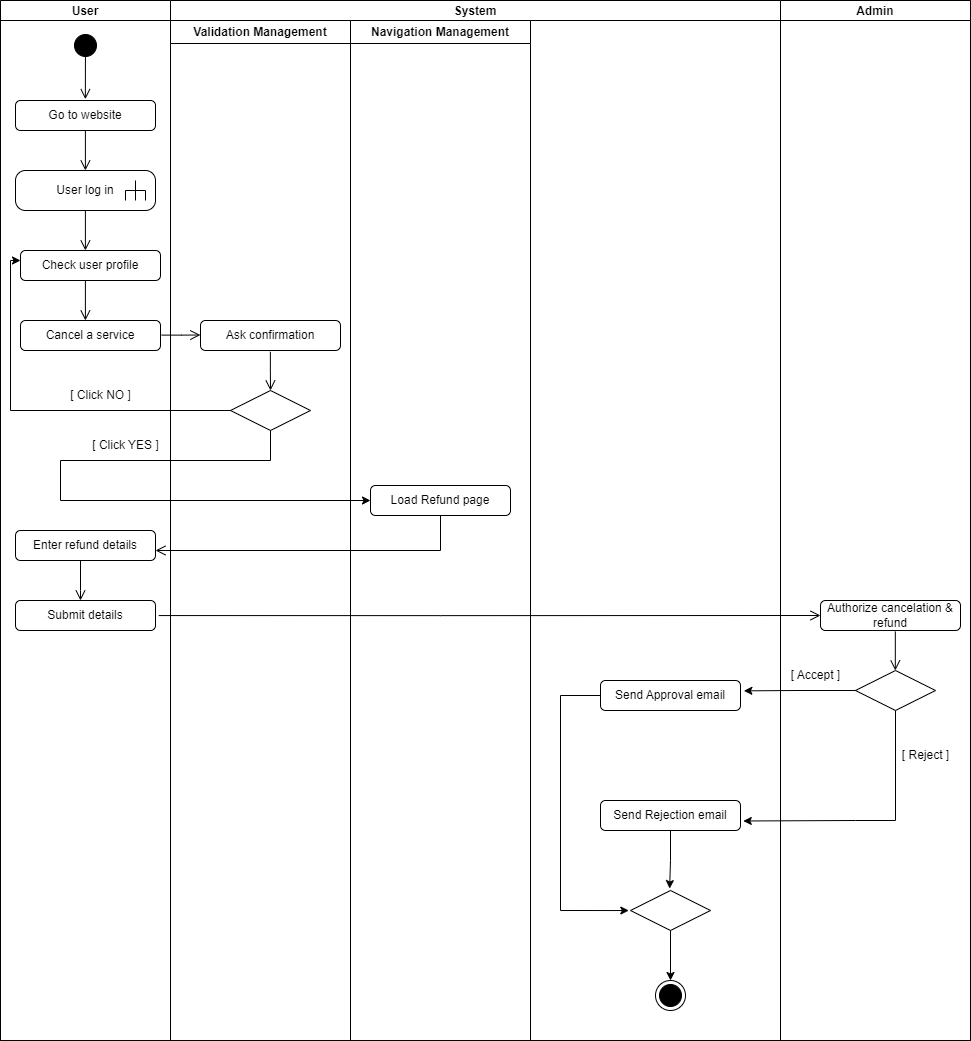

The diagram above was exported from draw.io. Its source (the exported page's mxGraphModel, read from the mxfile embedded in the PNG):
<mxGraphModel dx="1528" dy="773" grid="1" gridSize="10" guides="1" tooltips="1" connect="1" arrows="1" fold="1" page="1" pageScale="1" pageWidth="827" pageHeight="1169" math="0" shadow="0">
  <root>
    <mxCell id="0" />
    <mxCell id="1" parent="0" />
    <mxCell id="SGVCMpGJ9ZQ4aMpyUAuJ-1" value="" style="swimlane;childLayout=stackLayout;resizeParent=1;resizeParentMax=0;startSize=0;horizontal=0;horizontalStack=1;" parent="1" vertex="1">
      <mxGeometry x="20" y="100" width="970" height="1040" as="geometry">
        <mxRectangle x="140" y="110" width="40" height="50" as="alternateBounds" />
      </mxGeometry>
    </mxCell>
    <mxCell id="SGVCMpGJ9ZQ4aMpyUAuJ-2" value="User" style="swimlane;startSize=20;" parent="SGVCMpGJ9ZQ4aMpyUAuJ-1" vertex="1">
      <mxGeometry width="170" height="1040" as="geometry" />
    </mxCell>
    <mxCell id="nviK8hJnSe3Vvnc8XXoe-1" value="" style="ellipse;html=1;shape=startState;fillStyle=solid;fillColor=#000000;" parent="SGVCMpGJ9ZQ4aMpyUAuJ-2" vertex="1">
      <mxGeometry x="70" y="30" width="30" height="30" as="geometry" />
    </mxCell>
    <mxCell id="nviK8hJnSe3Vvnc8XXoe-2" value="" style="edgeStyle=orthogonalEdgeStyle;html=1;verticalAlign=bottom;endArrow=open;endSize=8;rounded=0;exitX=0.498;exitY=0.869;exitDx=0;exitDy=0;exitPerimeter=0;entryX=0.499;entryY=-0.044;entryDx=0;entryDy=0;entryPerimeter=0;" parent="SGVCMpGJ9ZQ4aMpyUAuJ-2" source="nviK8hJnSe3Vvnc8XXoe-1" edge="1" target="nviK8hJnSe3Vvnc8XXoe-6">
      <mxGeometry relative="1" as="geometry">
        <mxPoint x="100" y="100" as="targetPoint" />
      </mxGeometry>
    </mxCell>
    <mxCell id="nviK8hJnSe3Vvnc8XXoe-3" value="" style="edgeStyle=orthogonalEdgeStyle;html=1;verticalAlign=bottom;endArrow=open;endSize=8;rounded=0;" parent="SGVCMpGJ9ZQ4aMpyUAuJ-2" edge="1">
      <mxGeometry relative="1" as="geometry">
        <mxPoint x="84.9" y="170" as="targetPoint" />
        <mxPoint x="84.9" y="130" as="sourcePoint" />
      </mxGeometry>
    </mxCell>
    <mxCell id="nviK8hJnSe3Vvnc8XXoe-4" value="" style="edgeStyle=orthogonalEdgeStyle;html=1;verticalAlign=bottom;endArrow=open;endSize=8;rounded=0;" parent="SGVCMpGJ9ZQ4aMpyUAuJ-2" edge="1">
      <mxGeometry relative="1" as="geometry">
        <mxPoint x="84.9" y="250" as="targetPoint" />
        <mxPoint x="84.9" y="210" as="sourcePoint" />
      </mxGeometry>
    </mxCell>
    <mxCell id="nviK8hJnSe3Vvnc8XXoe-5" value="User log in" style="html=1;shape=mxgraph.sysml.callBehAct;whiteSpace=wrap;align=center;" parent="SGVCMpGJ9ZQ4aMpyUAuJ-2" vertex="1">
      <mxGeometry x="15" y="170" width="140" height="40" as="geometry" />
    </mxCell>
    <mxCell id="nviK8hJnSe3Vvnc8XXoe-6" value="Go to website" style="html=1;align=center;verticalAlign=middle;rounded=1;absoluteArcSize=1;arcSize=10;dashed=0;whiteSpace=wrap;" parent="SGVCMpGJ9ZQ4aMpyUAuJ-2" vertex="1">
      <mxGeometry x="15" y="100" width="140" height="30" as="geometry" />
    </mxCell>
    <mxCell id="nviK8hJnSe3Vvnc8XXoe-7" value="Check user profile" style="html=1;align=center;verticalAlign=middle;rounded=1;absoluteArcSize=1;arcSize=10;dashed=0;whiteSpace=wrap;" parent="SGVCMpGJ9ZQ4aMpyUAuJ-2" vertex="1">
      <mxGeometry x="20" y="250" width="140" height="30" as="geometry" />
    </mxCell>
    <mxCell id="nviK8hJnSe3Vvnc8XXoe-8" value="Cancel a service" style="html=1;align=center;verticalAlign=middle;rounded=1;absoluteArcSize=1;arcSize=10;dashed=0;whiteSpace=wrap;" parent="SGVCMpGJ9ZQ4aMpyUAuJ-2" vertex="1">
      <mxGeometry x="20" y="320" width="140" height="30" as="geometry" />
    </mxCell>
    <mxCell id="nviK8hJnSe3Vvnc8XXoe-14" value="[ Click NO ]" style="text;html=1;align=center;verticalAlign=middle;resizable=0;points=[];autosize=1;strokeColor=none;fillColor=none;" parent="SGVCMpGJ9ZQ4aMpyUAuJ-2" vertex="1">
      <mxGeometry x="60" y="380" width="80" height="30" as="geometry" />
    </mxCell>
    <mxCell id="nviK8hJnSe3Vvnc8XXoe-15" value="[ Click YES ]" style="text;html=1;align=center;verticalAlign=middle;resizable=0;points=[];autosize=1;strokeColor=none;fillColor=none;" parent="SGVCMpGJ9ZQ4aMpyUAuJ-2" vertex="1">
      <mxGeometry x="80" y="430" width="90" height="30" as="geometry" />
    </mxCell>
    <mxCell id="nviK8hJnSe3Vvnc8XXoe-16" value="" style="edgeStyle=orthogonalEdgeStyle;html=1;verticalAlign=bottom;endArrow=open;endSize=8;rounded=0;" parent="SGVCMpGJ9ZQ4aMpyUAuJ-2" edge="1">
      <mxGeometry relative="1" as="geometry">
        <mxPoint x="84.9" y="320" as="targetPoint" />
        <mxPoint x="84.9" y="280" as="sourcePoint" />
      </mxGeometry>
    </mxCell>
    <mxCell id="nviK8hJnSe3Vvnc8XXoe-22" value="Enter refund details" style="html=1;align=center;verticalAlign=middle;rounded=1;absoluteArcSize=1;arcSize=10;dashed=0;whiteSpace=wrap;" parent="SGVCMpGJ9ZQ4aMpyUAuJ-2" vertex="1">
      <mxGeometry x="15" y="530" width="140" height="30" as="geometry" />
    </mxCell>
    <mxCell id="nviK8hJnSe3Vvnc8XXoe-23" value="" style="edgeStyle=orthogonalEdgeStyle;html=1;verticalAlign=bottom;endArrow=open;endSize=8;rounded=0;" parent="SGVCMpGJ9ZQ4aMpyUAuJ-2" edge="1">
      <mxGeometry relative="1" as="geometry">
        <mxPoint x="79.99999999999999" y="600" as="targetPoint" />
        <mxPoint x="79.99999999999999" y="560" as="sourcePoint" />
        <Array as="points">
          <mxPoint x="80.33" y="590" />
          <mxPoint x="80.33" y="590" />
        </Array>
      </mxGeometry>
    </mxCell>
    <mxCell id="nviK8hJnSe3Vvnc8XXoe-24" value="Submit details" style="html=1;align=center;verticalAlign=middle;rounded=1;absoluteArcSize=1;arcSize=10;dashed=0;whiteSpace=wrap;" parent="SGVCMpGJ9ZQ4aMpyUAuJ-2" vertex="1">
      <mxGeometry x="15" y="600" width="140" height="30" as="geometry" />
    </mxCell>
    <mxCell id="SGVCMpGJ9ZQ4aMpyUAuJ-3" value="System" style="swimlane;startSize=20;" parent="SGVCMpGJ9ZQ4aMpyUAuJ-1" vertex="1">
      <mxGeometry x="170" width="610" height="1040" as="geometry" />
    </mxCell>
    <mxCell id="nviK8hJnSe3Vvnc8XXoe-10" value="Ask confirmation" style="html=1;align=center;verticalAlign=middle;rounded=1;absoluteArcSize=1;arcSize=10;dashed=0;whiteSpace=wrap;" parent="SGVCMpGJ9ZQ4aMpyUAuJ-3" vertex="1">
      <mxGeometry x="30" y="320" width="140" height="30" as="geometry" />
    </mxCell>
    <mxCell id="nviK8hJnSe3Vvnc8XXoe-13" value="" style="rhombus;whiteSpace=wrap;html=1;" parent="SGVCMpGJ9ZQ4aMpyUAuJ-3" vertex="1">
      <mxGeometry x="60" y="390" width="80" height="40" as="geometry" />
    </mxCell>
    <mxCell id="nviK8hJnSe3Vvnc8XXoe-20" value="Load Refund page" style="html=1;align=center;verticalAlign=middle;rounded=1;absoluteArcSize=1;arcSize=10;dashed=0;whiteSpace=wrap;" parent="SGVCMpGJ9ZQ4aMpyUAuJ-3" vertex="1">
      <mxGeometry x="200" y="485" width="140" height="30" as="geometry" />
    </mxCell>
    <mxCell id="nviK8hJnSe3Vvnc8XXoe-19" style="edgeStyle=orthogonalEdgeStyle;rounded=0;orthogonalLoop=1;jettySize=auto;html=1;entryX=0;entryY=0.5;entryDx=0;entryDy=0;" parent="SGVCMpGJ9ZQ4aMpyUAuJ-3" source="nviK8hJnSe3Vvnc8XXoe-13" edge="1" target="nviK8hJnSe3Vvnc8XXoe-20">
      <mxGeometry relative="1" as="geometry">
        <mxPoint x="30" y="500" as="targetPoint" />
        <Array as="points">
          <mxPoint x="100" y="460" />
          <mxPoint x="-110" y="460" />
          <mxPoint x="-110" y="500" />
        </Array>
      </mxGeometry>
    </mxCell>
    <mxCell id="nviK8hJnSe3Vvnc8XXoe-29" value="" style="edgeStyle=orthogonalEdgeStyle;html=1;verticalAlign=bottom;endArrow=open;endSize=8;rounded=0;entryX=0.5;entryY=0;entryDx=0;entryDy=0;exitX=0.499;exitY=1.044;exitDx=0;exitDy=0;exitPerimeter=0;" parent="SGVCMpGJ9ZQ4aMpyUAuJ-3" source="nviK8hJnSe3Vvnc8XXoe-10" target="nviK8hJnSe3Vvnc8XXoe-13" edge="1">
      <mxGeometry relative="1" as="geometry">
        <mxPoint x="94" y="374.83" as="targetPoint" />
        <mxPoint x="35" y="374.83" as="sourcePoint" />
      </mxGeometry>
    </mxCell>
    <mxCell id="nviK8hJnSe3Vvnc8XXoe-21" value="" style="edgeStyle=orthogonalEdgeStyle;html=1;verticalAlign=bottom;endArrow=open;endSize=8;rounded=0;exitX=0.5;exitY=1;exitDx=0;exitDy=0;" parent="SGVCMpGJ9ZQ4aMpyUAuJ-3" edge="1" source="nviK8hJnSe3Vvnc8XXoe-20">
      <mxGeometry relative="1" as="geometry">
        <mxPoint x="-15" y="550" as="targetPoint" />
        <mxPoint x="100" y="515" as="sourcePoint" />
        <Array as="points">
          <mxPoint x="270" y="550" />
        </Array>
      </mxGeometry>
    </mxCell>
    <mxCell id="nviK8hJnSe3Vvnc8XXoe-44" style="edgeStyle=orthogonalEdgeStyle;rounded=0;orthogonalLoop=1;jettySize=auto;html=1;entryX=-0.021;entryY=0.501;entryDx=0;entryDy=0;entryPerimeter=0;" parent="SGVCMpGJ9ZQ4aMpyUAuJ-3" source="nviK8hJnSe3Vvnc8XXoe-39" target="nviK8hJnSe3Vvnc8XXoe-42" edge="1">
      <mxGeometry relative="1" as="geometry">
        <mxPoint x="10" y="880" as="targetPoint" />
        <Array as="points">
          <mxPoint x="390" y="695" />
          <mxPoint x="390" y="910" />
        </Array>
      </mxGeometry>
    </mxCell>
    <mxCell id="nviK8hJnSe3Vvnc8XXoe-39" value="Send Approval email" style="html=1;align=center;verticalAlign=middle;rounded=1;absoluteArcSize=1;arcSize=10;dashed=0;whiteSpace=wrap;" parent="SGVCMpGJ9ZQ4aMpyUAuJ-3" vertex="1">
      <mxGeometry x="430" y="680" width="140" height="30" as="geometry" />
    </mxCell>
    <mxCell id="nviK8hJnSe3Vvnc8XXoe-40" value="Send Rejection email" style="html=1;align=center;verticalAlign=middle;rounded=1;absoluteArcSize=1;arcSize=10;dashed=0;whiteSpace=wrap;" parent="SGVCMpGJ9ZQ4aMpyUAuJ-3" vertex="1">
      <mxGeometry x="430" y="800" width="140" height="30" as="geometry" />
    </mxCell>
    <mxCell id="nviK8hJnSe3Vvnc8XXoe-42" value="" style="rhombus;whiteSpace=wrap;html=1;" parent="SGVCMpGJ9ZQ4aMpyUAuJ-3" vertex="1">
      <mxGeometry x="460" y="890" width="80" height="40" as="geometry" />
    </mxCell>
    <mxCell id="nviK8hJnSe3Vvnc8XXoe-41" style="edgeStyle=orthogonalEdgeStyle;rounded=0;orthogonalLoop=1;jettySize=auto;html=1;entryX=0.5;entryY=0;entryDx=0;entryDy=0;" parent="SGVCMpGJ9ZQ4aMpyUAuJ-3" source="nviK8hJnSe3Vvnc8XXoe-42" edge="1" target="nviK8hJnSe3Vvnc8XXoe-43">
      <mxGeometry relative="1" as="geometry">
        <mxPoint x="90" y="940" as="targetPoint" />
        <Array as="points" />
      </mxGeometry>
    </mxCell>
    <mxCell id="nviK8hJnSe3Vvnc8XXoe-43" value="" style="ellipse;html=1;shape=endState;fillStyle=solid;fillColor=#000000;" parent="SGVCMpGJ9ZQ4aMpyUAuJ-3" vertex="1">
      <mxGeometry x="485" y="980" width="30" height="30" as="geometry" />
    </mxCell>
    <mxCell id="nviK8hJnSe3Vvnc8XXoe-45" style="edgeStyle=orthogonalEdgeStyle;rounded=0;orthogonalLoop=1;jettySize=auto;html=1;entryX=0.489;entryY=-0.048;entryDx=0;entryDy=0;entryPerimeter=0;" parent="SGVCMpGJ9ZQ4aMpyUAuJ-3" source="nviK8hJnSe3Vvnc8XXoe-40" target="nviK8hJnSe3Vvnc8XXoe-42" edge="1">
      <mxGeometry relative="1" as="geometry" />
    </mxCell>
    <mxCell id="nviK8hJnSe3Vvnc8XXoe-27" value="" style="edgeStyle=orthogonalEdgeStyle;html=1;verticalAlign=bottom;endArrow=open;endSize=8;rounded=0;entryX=-0.001;entryY=0.483;entryDx=0;entryDy=0;entryPerimeter=0;" parent="SGVCMpGJ9ZQ4aMpyUAuJ-3" target="nviK8hJnSe3Vvnc8XXoe-10" edge="1">
      <mxGeometry relative="1" as="geometry">
        <mxPoint x="30.000000000000014" y="335.38999999999993" as="targetPoint" />
        <mxPoint x="-8.86" y="334.61" as="sourcePoint" />
        <Array as="points">
          <mxPoint x="11" y="335" />
        </Array>
      </mxGeometry>
    </mxCell>
    <mxCell id="mu20AyGHVm_XAB0uWvmv-20" value="Navigation Management" style="swimlane;whiteSpace=wrap;html=1;movable=1;resizable=1;rotatable=1;deletable=1;editable=1;locked=0;connectable=1;" vertex="1" parent="SGVCMpGJ9ZQ4aMpyUAuJ-3">
      <mxGeometry x="180" y="20" width="180" height="1020" as="geometry" />
    </mxCell>
    <mxCell id="SGVCMpGJ9ZQ4aMpyUAuJ-4" value="Admin" style="swimlane;startSize=20;" parent="SGVCMpGJ9ZQ4aMpyUAuJ-1" vertex="1">
      <mxGeometry x="780" width="190" height="1040" as="geometry" />
    </mxCell>
    <mxCell id="nviK8hJnSe3Vvnc8XXoe-26" value="Authorize cancelation &amp;amp; refund" style="html=1;align=center;verticalAlign=middle;rounded=1;absoluteArcSize=1;arcSize=10;dashed=0;whiteSpace=wrap;" parent="SGVCMpGJ9ZQ4aMpyUAuJ-4" vertex="1">
      <mxGeometry x="40" y="600" width="140" height="30" as="geometry" />
    </mxCell>
    <mxCell id="nviK8hJnSe3Vvnc8XXoe-34" value="" style="rhombus;whiteSpace=wrap;html=1;" parent="SGVCMpGJ9ZQ4aMpyUAuJ-4" vertex="1">
      <mxGeometry x="75" y="670" width="80" height="40" as="geometry" />
    </mxCell>
    <mxCell id="nviK8hJnSe3Vvnc8XXoe-35" value="[ Accept ]" style="text;html=1;align=center;verticalAlign=middle;resizable=0;points=[];autosize=1;strokeColor=none;fillColor=none;" parent="SGVCMpGJ9ZQ4aMpyUAuJ-4" vertex="1">
      <mxGeometry y="660" width="70" height="30" as="geometry" />
    </mxCell>
    <mxCell id="nviK8hJnSe3Vvnc8XXoe-36" value="[ Reject ]" style="text;html=1;align=center;verticalAlign=middle;resizable=0;points=[];autosize=1;strokeColor=none;fillColor=none;" parent="SGVCMpGJ9ZQ4aMpyUAuJ-4" vertex="1">
      <mxGeometry x="110" y="740" width="70" height="30" as="geometry" />
    </mxCell>
    <mxCell id="nviK8hJnSe3Vvnc8XXoe-37" value="" style="edgeStyle=orthogonalEdgeStyle;html=1;verticalAlign=bottom;endArrow=open;endSize=8;rounded=0;entryX=0.5;entryY=0;entryDx=0;entryDy=0;exitX=0.499;exitY=1.044;exitDx=0;exitDy=0;exitPerimeter=0;" parent="SGVCMpGJ9ZQ4aMpyUAuJ-4" edge="1">
      <mxGeometry relative="1" as="geometry">
        <mxPoint x="114.82" y="670" as="targetPoint" />
        <mxPoint x="114.82" y="631" as="sourcePoint" />
      </mxGeometry>
    </mxCell>
    <mxCell id="nviK8hJnSe3Vvnc8XXoe-12" style="edgeStyle=orthogonalEdgeStyle;rounded=0;orthogonalLoop=1;jettySize=auto;html=1;exitX=0;exitY=0.5;exitDx=0;exitDy=0;" parent="SGVCMpGJ9ZQ4aMpyUAuJ-1" source="nviK8hJnSe3Vvnc8XXoe-13" target="nviK8hJnSe3Vvnc8XXoe-7" edge="1">
      <mxGeometry relative="1" as="geometry">
        <mxPoint x="24" y="260" as="targetPoint" />
        <Array as="points">
          <mxPoint x="10" y="410" />
          <mxPoint x="10" y="260" />
        </Array>
        <mxPoint x="470" y="400" as="sourcePoint" />
      </mxGeometry>
    </mxCell>
    <mxCell id="nviK8hJnSe3Vvnc8XXoe-30" value="" style="edgeStyle=orthogonalEdgeStyle;html=1;verticalAlign=bottom;endArrow=open;endSize=8;rounded=0;exitX=1.023;exitY=0.502;exitDx=0;exitDy=0;exitPerimeter=0;entryX=0;entryY=0.5;entryDx=0;entryDy=0;" parent="SGVCMpGJ9ZQ4aMpyUAuJ-1" source="nviK8hJnSe3Vvnc8XXoe-24" target="nviK8hJnSe3Vvnc8XXoe-26" edge="1">
      <mxGeometry relative="1" as="geometry">
        <mxPoint x="450" y="645" as="targetPoint" />
        <mxPoint x="210" y="640" as="sourcePoint" />
        <Array as="points">
          <mxPoint x="440" y="615" />
        </Array>
      </mxGeometry>
    </mxCell>
    <mxCell id="nviK8hJnSe3Vvnc8XXoe-38" style="edgeStyle=orthogonalEdgeStyle;rounded=0;orthogonalLoop=1;jettySize=auto;html=1;exitX=0;exitY=0.5;exitDx=0;exitDy=0;entryX=1.024;entryY=0.345;entryDx=0;entryDy=0;entryPerimeter=0;" parent="SGVCMpGJ9ZQ4aMpyUAuJ-1" source="nviK8hJnSe3Vvnc8XXoe-34" target="nviK8hJnSe3Vvnc8XXoe-39" edge="1">
      <mxGeometry relative="1" as="geometry">
        <mxPoint x="370" y="690" as="targetPoint" />
        <mxPoint x="427.25" y="700" as="sourcePoint" />
      </mxGeometry>
    </mxCell>
    <mxCell id="nviK8hJnSe3Vvnc8XXoe-33" style="edgeStyle=orthogonalEdgeStyle;rounded=0;orthogonalLoop=1;jettySize=auto;html=1;entryX=1.02;entryY=0.683;entryDx=0;entryDy=0;entryPerimeter=0;exitX=0.5;exitY=1;exitDx=0;exitDy=0;" parent="SGVCMpGJ9ZQ4aMpyUAuJ-1" source="nviK8hJnSe3Vvnc8XXoe-34" target="nviK8hJnSe3Vvnc8XXoe-40" edge="1">
      <mxGeometry relative="1" as="geometry">
        <mxPoint x="370" y="790" as="targetPoint" />
        <Array as="points">
          <mxPoint x="855" y="820" />
          <mxPoint x="683" y="820" />
        </Array>
      </mxGeometry>
    </mxCell>
    <mxCell id="mu20AyGHVm_XAB0uWvmv-19" value="Validation Management" style="swimlane;whiteSpace=wrap;html=1;movable=1;resizable=1;rotatable=1;deletable=1;editable=1;locked=0;connectable=1;" vertex="1" parent="1">
      <mxGeometry x="190" y="120" width="180" height="1020" as="geometry" />
    </mxCell>
  </root>
</mxGraphModel>